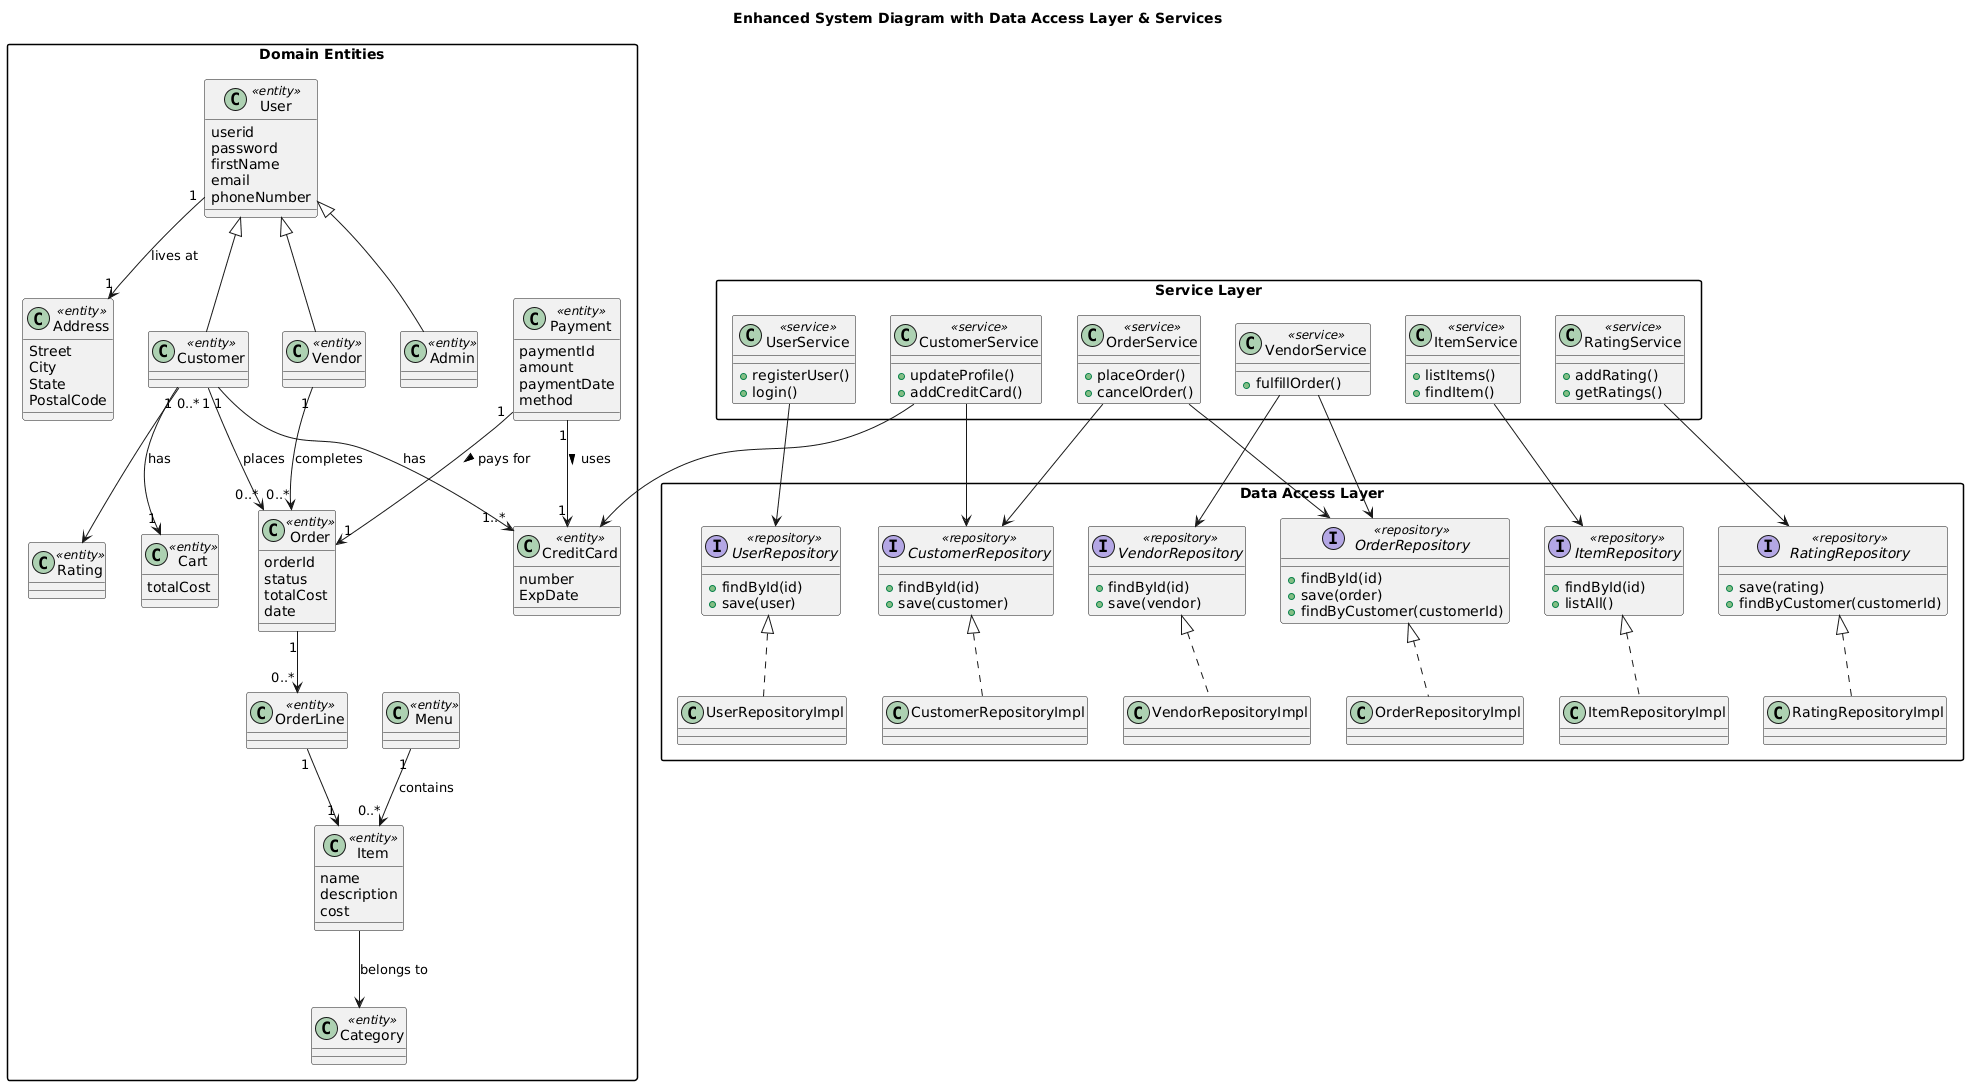

The diagram above was rendered by PlantUML. Its source (embedded in the PNG):
@startuml
title Enhanced System Diagram with Data Access Layer & Services

skinparam packageStyle rectangle

' =====================
'   ENTITIES
' =====================

package "Domain Entities" {

class User <<entity>> {
    userid
    password
    firstName
    email
    phoneNumber
}

class Address <<entity>> {
    Street
    City
    State
    PostalCode
}

class Customer <<entity>> { }
class Vendor <<entity>> { }
class Admin <<entity>> { }

class CreditCard <<entity>> {
    number
    ExpDate
}

class Cart <<entity>> {
    totalCost
}

class Order <<entity>> {
    orderId
    status
    totalCost
    date
}

class OrderLine <<entity>> {

}

class Item <<entity>> {
    name
    description
    cost
}

class Menu <<entity>> { }

class Category <<entity>> { }

class Rating <<entity>> { }

' >>> New Payment entity added <<<
class Payment <<entity>> {
    paymentId
    amount
    paymentDate
    method
}

}


' =====================
'   RELATIONSHIPS
' =====================

User "1" --> "1" Address : lives at

User <|-- Customer
User <|-- Vendor
User <|-- Admin

Customer "1" --> "1..*" CreditCard : has
Customer "1" --> "1" Cart : has
Customer "1" --> "0..*" Order : places
Vendor "1" --> "0..*" Order : completes

Order "1" --> "0..*" OrderLine
OrderLine "1" --> "1" Item
Item --> Category : belongs to
Menu "1" --> "0..*" Item : contains
Customer "0..*" --> Rating

' >>> New relationships for Payment <<<
Payment "1" --> "1" CreditCard : uses >
Payment "1" --> "1" Order : pays for >


' =====================
'  DATA ACCESS LAYER (Repositories)
' =====================

package "Data Access Layer" {

interface UserRepository <<repository>> {
    + findById(id)
    + save(user)
}

interface CustomerRepository <<repository>> {
    + findById(id)
    + save(customer)
}

interface VendorRepository <<repository>> {
    + findById(id)
    + save(vendor)
}

interface OrderRepository <<repository>> {
    + findById(id)
    + save(order)
    + findByCustomer(customerId)
}

interface ItemRepository <<repository>> {
    + findById(id)
    + listAll()
}

interface RatingRepository <<repository>> {
    + save(rating)
    + findByCustomer(customerId)
}

' Optional implementation classes
class UserRepositoryImpl
class CustomerRepositoryImpl
class VendorRepositoryImpl
class OrderRepositoryImpl
class ItemRepositoryImpl
class RatingRepositoryImpl

UserRepository <|.. UserRepositoryImpl
CustomerRepository <|.. CustomerRepositoryImpl
VendorRepository <|.. VendorRepositoryImpl
OrderRepository <|.. OrderRepositoryImpl
ItemRepository <|.. ItemRepositoryImpl
RatingRepository <|.. RatingRepositoryImpl

}


' =====================
'  SERVICE LAYER
' =====================

package "Service Layer" {

class UserService <<service>> {
    + registerUser()
    + login()
}

class CustomerService <<service>> {
    + updateProfile()
    + addCreditCard()
}

class VendorService <<service>> {
    + fulfillOrder()
}

class OrderService <<service>> {
    + placeOrder()
    + cancelOrder()
}

class ItemService <<service>> {
    + listItems()
    + findItem()
}

class RatingService <<service>> {
    + addRating()
    + getRatings()
}

}


' =====================
'  SERVICE → REPOSITORY USAGE
' =====================

UserService --> UserRepository
CustomerService --> CustomerRepository
CustomerService --> CreditCard
VendorService --> VendorRepository
VendorService --> OrderRepository
OrderService --> OrderRepository
OrderService --> CustomerRepository
ItemService --> ItemRepository
RatingService --> RatingRepository
@enduml